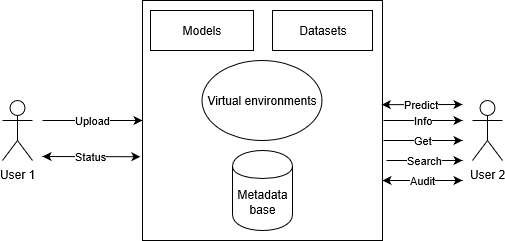

The diagram above was exported from draw.io. Its source (the exported page's mxGraphModel, read from the mxfile embedded in the PNG):
<mxGraphModel grid="1" dx="473" dy="327" gridSize="10" guides="1" tooltips="1" connect="1" arrows="1" fold="1" page="1" pageScale="1" pageWidth="827" pageHeight="1169" math="0" shadow="0">
  <root>
    <mxCell id="0" />
    <mxCell id="1" parent="0" />
    <mxCell id="JIGV6Vryxn1S73qu2mzt-1" value="User 1" parent="1" style="shape=umlActor;verticalLabelPosition=bottom;labelBackgroundColor=#ffffff;verticalAlign=top;html=1;outlineConnect=0;" vertex="1">
      <mxGeometry as="geometry" x="20" y="160" width="30" height="60" />
    </mxCell>
    <mxCell id="JIGV6Vryxn1S73qu2mzt-2" value="User 2" parent="1" style="shape=umlActor;verticalLabelPosition=bottom;labelBackgroundColor=#ffffff;verticalAlign=top;html=1;outlineConnect=0;" vertex="1">
      <mxGeometry as="geometry" x="490" y="160" width="30" height="60" />
    </mxCell>
    <mxCell id="JIGV6Vryxn1S73qu2mzt-3" value="" parent="1" style="whiteSpace=wrap;html=1;aspect=fixed;" vertex="1">
      <mxGeometry as="geometry" x="160" y="60" width="240" height="240" />
    </mxCell>
    <mxCell id="JIGV6Vryxn1S73qu2mzt-4" value="Metadata&lt;br&gt;base" parent="1" style="shape=cylinder;whiteSpace=wrap;html=1;boundedLbl=1;backgroundOutline=1;" vertex="1">
      <mxGeometry as="geometry" x="250" y="210" width="60" height="80" />
    </mxCell>
    <mxCell id="JIGV6Vryxn1S73qu2mzt-5" value="Models" parent="1" style="rounded=0;whiteSpace=wrap;html=1;" vertex="1">
      <mxGeometry as="geometry" x="168" y="70" width="103" height="40" />
    </mxCell>
    <mxCell id="JIGV6Vryxn1S73qu2mzt-6" value="Datasets" parent="1" style="rounded=0;whiteSpace=wrap;html=1;" vertex="1">
      <mxGeometry as="geometry" x="290" y="70" width="100" height="40" />
    </mxCell>
    <mxCell id="JIGV6Vryxn1S73qu2mzt-7" value="Virtual environments" parent="1" style="ellipse;whiteSpace=wrap;html=1;" vertex="1">
      <mxGeometry as="geometry" x="219.5" y="120" width="120" height="80" />
    </mxCell>
    <mxCell id="JIGV6Vryxn1S73qu2mzt-9" value="Upload" parent="1" style="endArrow=classic;html=1;entryX=0;entryY=0.5;entryDx=0;entryDy=0;" edge="1" target="JIGV6Vryxn1S73qu2mzt-3">
      <mxGeometry as="geometry" width="50" height="50" relative="1">
        <mxPoint as="sourcePoint" x="60" y="180" />
        <mxPoint as="targetPoint" x="130" y="160" />
      </mxGeometry>
    </mxCell>
    <mxCell id="JIGV6Vryxn1S73qu2mzt-10" value="Status" parent="1" style="endArrow=classic;startArrow=classic;html=1;entryX=-0.009;entryY=0.651;entryDx=0;entryDy=0;entryPerimeter=0;" edge="1" target="JIGV6Vryxn1S73qu2mzt-3">
      <mxGeometry as="geometry" width="50" height="50" relative="1">
        <mxPoint as="sourcePoint" x="60" y="216" />
        <mxPoint as="targetPoint" x="70" y="320" />
      </mxGeometry>
    </mxCell>
    <mxCell id="JIGV6Vryxn1S73qu2mzt-15" value="Predict" parent="1" style="endArrow=classic;startArrow=classic;html=1;exitX=0.997;exitY=0.434;exitDx=0;exitDy=0;exitPerimeter=0;" edge="1" source="JIGV6Vryxn1S73qu2mzt-3">
      <mxGeometry as="geometry" width="50" height="50" relative="1">
        <mxPoint as="sourcePoint" x="400" y="200" />
        <mxPoint as="targetPoint" x="480" y="164" />
      </mxGeometry>
    </mxCell>
    <mxCell id="JIGV6Vryxn1S73qu2mzt-17" value="Get" parent="1" style="endArrow=classic;html=1;" edge="1">
      <mxGeometry as="geometry" width="50" height="50" relative="1">
        <mxPoint as="sourcePoint" x="401" y="200" />
        <mxPoint as="targetPoint" x="480" y="200" />
      </mxGeometry>
    </mxCell>
    <mxCell id="JIGV6Vryxn1S73qu2mzt-19" value="Search" parent="1" style="endArrow=classic;html=1;" edge="1">
      <mxGeometry as="geometry" width="50" height="50" relative="1">
        <mxPoint as="sourcePoint" x="404" y="220" />
        <mxPoint as="targetPoint" x="480" y="220" />
      </mxGeometry>
    </mxCell>
    <mxCell id="JIGV6Vryxn1S73qu2mzt-20" value="Info" parent="1" style="endArrow=classic;html=1;" edge="1">
      <mxGeometry as="geometry" width="50" height="50" relative="1">
        <mxPoint as="sourcePoint" x="401" y="180" />
        <mxPoint as="targetPoint" x="480" y="180" />
      </mxGeometry>
    </mxCell>
    <mxCell id="JIGV6Vryxn1S73qu2mzt-21" value="Audit" parent="1" style="endArrow=classic;startArrow=classic;html=1;exitX=1;exitY=0.75;exitDx=0;exitDy=0;" edge="1" source="JIGV6Vryxn1S73qu2mzt-3">
      <mxGeometry as="geometry" width="50" height="50" relative="1">
        <mxPoint as="sourcePoint" x="430" y="320" />
        <mxPoint as="targetPoint" x="480" y="240" />
      </mxGeometry>
    </mxCell>
  </root>
</mxGraphModel>